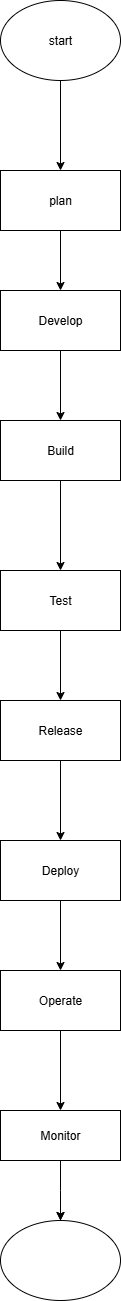

The diagram above was exported from draw.io. Its source (the exported page's mxGraphModel, read from the mxfile embedded in the PNG):
<mxGraphModel dx="1042" dy="562" grid="1" gridSize="10" guides="1" tooltips="1" connect="1" arrows="1" fold="1" page="1" pageScale="1" pageWidth="850" pageHeight="1100" math="0" shadow="0">
  <root>
    <mxCell id="0" />
    <mxCell id="1" parent="0" />
    <mxCell id="YE7Ne3Fq_LNDvk8JxNAQ-5" style="edgeStyle=orthogonalEdgeStyle;rounded=0;orthogonalLoop=1;jettySize=auto;html=1;exitX=0.5;exitY=1;exitDx=0;exitDy=0;entryX=0.5;entryY=0;entryDx=0;entryDy=0;" edge="1" parent="1" source="YE7Ne3Fq_LNDvk8JxNAQ-1" target="YE7Ne3Fq_LNDvk8JxNAQ-4">
      <mxGeometry relative="1" as="geometry" />
    </mxCell>
    <mxCell id="YE7Ne3Fq_LNDvk8JxNAQ-1" value="plan" style="rounded=0;whiteSpace=wrap;html=1;" vertex="1" parent="1">
      <mxGeometry x="290" y="190" width="120" height="60" as="geometry" />
    </mxCell>
    <mxCell id="YE7Ne3Fq_LNDvk8JxNAQ-3" style="edgeStyle=orthogonalEdgeStyle;rounded=0;orthogonalLoop=1;jettySize=auto;html=1;exitX=0.5;exitY=1;exitDx=0;exitDy=0;entryX=0.5;entryY=0;entryDx=0;entryDy=0;" edge="1" parent="1" source="YE7Ne3Fq_LNDvk8JxNAQ-2" target="YE7Ne3Fq_LNDvk8JxNAQ-1">
      <mxGeometry relative="1" as="geometry" />
    </mxCell>
    <mxCell id="YE7Ne3Fq_LNDvk8JxNAQ-2" value="start" style="ellipse;whiteSpace=wrap;html=1;" vertex="1" parent="1">
      <mxGeometry x="290" y="20" width="120" height="80" as="geometry" />
    </mxCell>
    <mxCell id="YE7Ne3Fq_LNDvk8JxNAQ-7" style="edgeStyle=orthogonalEdgeStyle;rounded=0;orthogonalLoop=1;jettySize=auto;html=1;exitX=0.5;exitY=1;exitDx=0;exitDy=0;entryX=0.5;entryY=0;entryDx=0;entryDy=0;" edge="1" parent="1" source="YE7Ne3Fq_LNDvk8JxNAQ-4" target="YE7Ne3Fq_LNDvk8JxNAQ-6">
      <mxGeometry relative="1" as="geometry" />
    </mxCell>
    <mxCell id="YE7Ne3Fq_LNDvk8JxNAQ-4" value="Develop" style="rounded=0;whiteSpace=wrap;html=1;" vertex="1" parent="1">
      <mxGeometry x="290" y="310" width="120" height="60" as="geometry" />
    </mxCell>
    <mxCell id="YE7Ne3Fq_LNDvk8JxNAQ-9" style="edgeStyle=orthogonalEdgeStyle;rounded=0;orthogonalLoop=1;jettySize=auto;html=1;exitX=0.5;exitY=1;exitDx=0;exitDy=0;entryX=0.5;entryY=0;entryDx=0;entryDy=0;" edge="1" parent="1" source="YE7Ne3Fq_LNDvk8JxNAQ-6" target="YE7Ne3Fq_LNDvk8JxNAQ-8">
      <mxGeometry relative="1" as="geometry" />
    </mxCell>
    <mxCell id="YE7Ne3Fq_LNDvk8JxNAQ-6" value="Build" style="rounded=0;whiteSpace=wrap;html=1;" vertex="1" parent="1">
      <mxGeometry x="290" y="440" width="120" height="60" as="geometry" />
    </mxCell>
    <mxCell id="YE7Ne3Fq_LNDvk8JxNAQ-14" style="edgeStyle=orthogonalEdgeStyle;rounded=0;orthogonalLoop=1;jettySize=auto;html=1;exitX=0.5;exitY=1;exitDx=0;exitDy=0;" edge="1" parent="1" source="YE7Ne3Fq_LNDvk8JxNAQ-8" target="YE7Ne3Fq_LNDvk8JxNAQ-10">
      <mxGeometry relative="1" as="geometry" />
    </mxCell>
    <mxCell id="YE7Ne3Fq_LNDvk8JxNAQ-8" value="Test" style="rounded=0;whiteSpace=wrap;html=1;" vertex="1" parent="1">
      <mxGeometry x="290" y="590" width="120" height="60" as="geometry" />
    </mxCell>
    <mxCell id="YE7Ne3Fq_LNDvk8JxNAQ-15" style="edgeStyle=orthogonalEdgeStyle;rounded=0;orthogonalLoop=1;jettySize=auto;html=1;entryX=0.5;entryY=0;entryDx=0;entryDy=0;" edge="1" parent="1" source="YE7Ne3Fq_LNDvk8JxNAQ-10" target="YE7Ne3Fq_LNDvk8JxNAQ-11">
      <mxGeometry relative="1" as="geometry" />
    </mxCell>
    <mxCell id="YE7Ne3Fq_LNDvk8JxNAQ-10" value="Release" style="rounded=0;whiteSpace=wrap;html=1;" vertex="1" parent="1">
      <mxGeometry x="290" y="720" width="120" height="60" as="geometry" />
    </mxCell>
    <mxCell id="YE7Ne3Fq_LNDvk8JxNAQ-16" style="edgeStyle=orthogonalEdgeStyle;rounded=0;orthogonalLoop=1;jettySize=auto;html=1;exitX=0.5;exitY=1;exitDx=0;exitDy=0;entryX=0.5;entryY=0;entryDx=0;entryDy=0;" edge="1" parent="1" source="YE7Ne3Fq_LNDvk8JxNAQ-11" target="YE7Ne3Fq_LNDvk8JxNAQ-12">
      <mxGeometry relative="1" as="geometry" />
    </mxCell>
    <mxCell id="YE7Ne3Fq_LNDvk8JxNAQ-11" value="Deploy" style="rounded=0;whiteSpace=wrap;html=1;" vertex="1" parent="1">
      <mxGeometry x="290" y="860" width="120" height="60" as="geometry" />
    </mxCell>
    <mxCell id="YE7Ne3Fq_LNDvk8JxNAQ-17" style="edgeStyle=orthogonalEdgeStyle;rounded=0;orthogonalLoop=1;jettySize=auto;html=1;entryX=0.5;entryY=0;entryDx=0;entryDy=0;" edge="1" parent="1" source="YE7Ne3Fq_LNDvk8JxNAQ-12" target="YE7Ne3Fq_LNDvk8JxNAQ-13">
      <mxGeometry relative="1" as="geometry" />
    </mxCell>
    <mxCell id="YE7Ne3Fq_LNDvk8JxNAQ-12" value="Operate" style="rounded=0;whiteSpace=wrap;html=1;" vertex="1" parent="1">
      <mxGeometry x="290" y="990" width="120" height="60" as="geometry" />
    </mxCell>
    <mxCell id="YE7Ne3Fq_LNDvk8JxNAQ-21" style="edgeStyle=orthogonalEdgeStyle;rounded=0;orthogonalLoop=1;jettySize=auto;html=1;exitX=0.5;exitY=1;exitDx=0;exitDy=0;" edge="1" parent="1" source="YE7Ne3Fq_LNDvk8JxNAQ-13">
      <mxGeometry relative="1" as="geometry">
        <mxPoint x="350" y="1240" as="targetPoint" />
      </mxGeometry>
    </mxCell>
    <mxCell id="YE7Ne3Fq_LNDvk8JxNAQ-13" value="Monitor" style="rounded=0;whiteSpace=wrap;html=1;" vertex="1" parent="1">
      <mxGeometry x="290" y="1130" width="120" height="50" as="geometry" />
    </mxCell>
    <mxCell id="YE7Ne3Fq_LNDvk8JxNAQ-20" style="edgeStyle=orthogonalEdgeStyle;rounded=0;orthogonalLoop=1;jettySize=auto;html=1;" edge="1" parent="1" source="YE7Ne3Fq_LNDvk8JxNAQ-18">
      <mxGeometry relative="1" as="geometry">
        <mxPoint x="350" y="1240" as="targetPoint" />
      </mxGeometry>
    </mxCell>
    <mxCell id="YE7Ne3Fq_LNDvk8JxNAQ-18" value="" style="ellipse;whiteSpace=wrap;html=1;" vertex="1" parent="1">
      <mxGeometry x="290" y="1240" width="120" height="80" as="geometry" />
    </mxCell>
  </root>
</mxGraphModel>